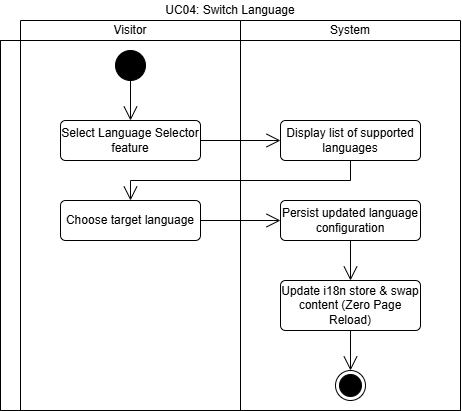

The diagram above was exported from draw.io. Its source (the exported page's mxGraphModel, read from the mxfile embedded in the PNG):
<mxGraphModel dx="1335" dy="875" grid="1" gridSize="10" guides="1" tooltips="1" connect="1" arrows="1" fold="1" page="1" pageScale="1" pageWidth="827" pageHeight="1169" math="0" shadow="0">
  <root>
    <mxCell id="lK8tkNpu7JsjtVlS-iMq-0" />
    <mxCell id="lK8tkNpu7JsjtVlS-iMq-1" parent="lK8tkNpu7JsjtVlS-iMq-0" />
    <mxCell id="lK8tkNpu7JsjtVlS-iMq-5" parent="lK8tkNpu7JsjtVlS-iMq-1" style="shape=table;html=1;whiteSpace=wrap;startSize=20;container=1;collapsible=0;childLayout=tableLayout;fillColor=none;swimlaneFillColor=#ffffff;strokeColor=none;" value="UC04: Switch Language" vertex="1">
      <mxGeometry height="410" width="460" as="geometry" />
    </mxCell>
    <mxCell id="lK8tkNpu7JsjtVlS-iMq-6" parent="lK8tkNpu7JsjtVlS-iMq-5" style="shape=partialRectangle;html=1;whiteSpace=wrap;collapsible=0;dropTarget=0;pointerEvents=0;fillColor=none;top=0;left=0;bottom=0;right=0;points=[[0,0.5],[1,0.5]];portConstraint=eastwest;strokeColor=none;" value="" vertex="1">
      <mxGeometry height="20" width="460" y="20" as="geometry" />
    </mxCell>
    <mxCell id="lK8tkNpu7JsjtVlS-iMq-7" parent="lK8tkNpu7JsjtVlS-iMq-6" style="shape=partialRectangle;html=1;whiteSpace=wrap;connectable=0;fillColor=none;top=1;left=1;bottom=1;right=1;overflow=hidden;strokeColor=none;" value="" vertex="1">
      <mxGeometry height="20" width="20" as="geometry">
        <mxRectangle height="20" width="20" as="alternateBounds" />
      </mxGeometry>
    </mxCell>
    <mxCell id="lK8tkNpu7JsjtVlS-iMq-8" parent="lK8tkNpu7JsjtVlS-iMq-6" style="shape=partialRectangle;html=1;whiteSpace=wrap;connectable=0;fillColor=none;top=1;left=1;bottom=1;right=1;overflow=hidden;" value="Visitor" vertex="1">
      <mxGeometry height="20" width="220" x="20" as="geometry">
        <mxRectangle height="20" width="220" as="alternateBounds" />
      </mxGeometry>
    </mxCell>
    <mxCell id="lK8tkNpu7JsjtVlS-iMq-9" parent="lK8tkNpu7JsjtVlS-iMq-6" style="shape=partialRectangle;html=1;whiteSpace=wrap;connectable=0;fillColor=none;top=1;left=1;bottom=1;right=1;overflow=hidden;" value="System" vertex="1">
      <mxGeometry height="20" width="220" x="240" as="geometry">
        <mxRectangle height="20" width="220" as="alternateBounds" />
      </mxGeometry>
    </mxCell>
    <mxCell id="lK8tkNpu7JsjtVlS-iMq-10" parent="lK8tkNpu7JsjtVlS-iMq-5" style="shape=partialRectangle;html=1;whiteSpace=wrap;collapsible=0;dropTarget=0;pointerEvents=0;fillColor=none;top=1;left=1;bottom=1;right=1;points=[[0,0.5],[1,0.5]];portConstraint=eastwest;" value="" vertex="1">
      <mxGeometry height="370" width="460" y="40" as="geometry" />
    </mxCell>
    <mxCell id="lK8tkNpu7JsjtVlS-iMq-11" parent="lK8tkNpu7JsjtVlS-iMq-10" style="shape=partialRectangle;html=1;whiteSpace=wrap;connectable=0;fillColor=none;top=1;left=1;bottom=1;right=1;overflow=hidden;horizontal=0;" value="" vertex="1">
      <mxGeometry height="370" width="20" as="geometry">
        <mxRectangle height="370" width="20" as="alternateBounds" />
      </mxGeometry>
    </mxCell>
    <mxCell id="lK8tkNpu7JsjtVlS-iMq-12" parent="lK8tkNpu7JsjtVlS-iMq-10" style="shape=partialRectangle;html=1;whiteSpace=wrap;connectable=0;fillColor=none;top=1;left=1;bottom=1;right=1;overflow=hidden;" value="" vertex="1">
      <mxGeometry height="370" width="220" x="20" as="geometry">
        <mxRectangle height="370" width="220" as="alternateBounds" />
      </mxGeometry>
    </mxCell>
    <mxCell id="lK8tkNpu7JsjtVlS-iMq-13" parent="lK8tkNpu7JsjtVlS-iMq-10" style="shape=partialRectangle;html=1;whiteSpace=wrap;connectable=0;fillColor=none;top=1;left=1;bottom=1;right=1;overflow=hidden;" value="" vertex="1">
      <mxGeometry height="370" width="220" x="240" as="geometry">
        <mxRectangle height="370" width="220" as="alternateBounds" />
      </mxGeometry>
    </mxCell>
    <mxCell id="lK8tkNpu7JsjtVlS-iMq-14" edge="1" parent="lK8tkNpu7JsjtVlS-iMq-1" source="lK8tkNpu7JsjtVlS-iMq-15" style="edgeStyle=orthogonalEdgeStyle;shape=connector;rounded=0;libavoidRouting=1;orthogonalLoop=1;jettySize=auto;html=1;strokeColor=default;align=center;verticalAlign=middle;fontFamily=Helvetica;fontSize=11;fontColor=default;labelBackgroundColor=default;defaultLabelBackgroundColor=page;elbow=horizontal;endArrow=open;endSize=12;" target="lK8tkNpu7JsjtVlS-iMq-18">
      <mxGeometry relative="1" as="geometry" />
    </mxCell>
    <mxCell id="lK8tkNpu7JsjtVlS-iMq-15" parent="lK8tkNpu7JsjtVlS-iMq-1" style="ellipse;fillColor=strokeColor;html=1;" value="" vertex="1">
      <mxGeometry height="30" width="30" x="115" y="50" as="geometry" />
    </mxCell>
    <mxCell id="lK8tkNpu7JsjtVlS-iMq-16" parent="lK8tkNpu7JsjtVlS-iMq-1" style="ellipse;html=1;shape=endState;fillColor=strokeColor;" value="" vertex="1">
      <mxGeometry height="30" width="30" x="335" y="370" as="geometry" />
    </mxCell>
    <mxCell id="lK8tkNpu7JsjtVlS-iMq-17" edge="1" parent="lK8tkNpu7JsjtVlS-iMq-1" style="edgeStyle=orthogonalEdgeStyle;shape=connector;rounded=0;libavoidRouting=1;orthogonalLoop=1;jettySize=auto;html=1;strokeColor=default;align=center;verticalAlign=middle;fontFamily=Helvetica;fontSize=11;fontColor=default;labelBackgroundColor=default;defaultLabelBackgroundColor=page;elbow=horizontal;endArrow=open;endSize=12;" target="lK8tkNpu7JsjtVlS-iMq-20">
      <mxGeometry relative="1" as="geometry">
        <mxPoint x="190" y="140" as="sourcePoint" />
      </mxGeometry>
    </mxCell>
    <mxCell id="lK8tkNpu7JsjtVlS-iMq-18" parent="lK8tkNpu7JsjtVlS-iMq-1" style="html=1;align=center;verticalAlign=middle;rounded=1;absoluteArcSize=1;arcSize=10;dashed=0;whiteSpace=wrap;" value="Select Language Selector feature" vertex="1">
      <mxGeometry height="40" width="140" x="60" y="120" as="geometry" />
    </mxCell>
    <mxCell id="lK8tkNpu7JsjtVlS-iMq-19" edge="1" parent="lK8tkNpu7JsjtVlS-iMq-1" source="lK8tkNpu7JsjtVlS-iMq-20" style="edgeStyle=orthogonalEdgeStyle;shape=connector;rounded=0;libavoidRouting=1;orthogonalLoop=1;jettySize=auto;html=1;entryX=0.5;entryY=0;entryDx=0;entryDy=0;strokeColor=default;align=center;verticalAlign=middle;fontFamily=Helvetica;fontSize=11;fontColor=default;labelBackgroundColor=default;defaultLabelBackgroundColor=page;elbow=horizontal;endArrow=open;endSize=12;exitX=0.5;exitY=1;exitDx=0;exitDy=0;" target="lK8tkNpu7JsjtVlS-iMq-22">
      <mxGeometry relative="1" x="0.2903" as="geometry">
        <Array as="points">
          <mxPoint x="350" y="180" />
          <mxPoint x="130" y="180" />
        </Array>
        <mxPoint x="120" y="200" as="targetPoint" />
      </mxGeometry>
    </mxCell>
    <mxCell id="lK8tkNpu7JsjtVlS-iMq-20" parent="lK8tkNpu7JsjtVlS-iMq-1" style="html=1;align=center;verticalAlign=middle;rounded=1;absoluteArcSize=1;arcSize=10;dashed=0;whiteSpace=wrap;" value="Display list of supported languages" vertex="1">
      <mxGeometry height="40" width="140" x="280" y="120" as="geometry" />
    </mxCell>
    <mxCell id="lK8tkNpu7JsjtVlS-iMq-21" edge="1" parent="lK8tkNpu7JsjtVlS-iMq-1" source="lK8tkNpu7JsjtVlS-iMq-22" style="edgeStyle=orthogonalEdgeStyle;shape=connector;rounded=0;libavoidRouting=1;orthogonalLoop=1;jettySize=auto;html=1;strokeColor=default;align=center;verticalAlign=middle;fontFamily=Helvetica;fontSize=11;fontColor=default;labelBackgroundColor=default;defaultLabelBackgroundColor=page;elbow=horizontal;endArrow=open;endSize=12;" target="lK8tkNpu7JsjtVlS-iMq-24">
      <mxGeometry relative="1" as="geometry">
        <mxPoint x="210" y="220" as="sourcePoint" />
      </mxGeometry>
    </mxCell>
    <mxCell id="lK8tkNpu7JsjtVlS-iMq-22" parent="lK8tkNpu7JsjtVlS-iMq-1" style="html=1;align=center;verticalAlign=middle;rounded=1;absoluteArcSize=1;arcSize=10;dashed=0;whiteSpace=wrap;" value="Choose target language" vertex="1">
      <mxGeometry height="40" width="140" x="60" y="200" as="geometry" />
    </mxCell>
    <mxCell id="lK8tkNpu7JsjtVlS-iMq-23" edge="1" parent="lK8tkNpu7JsjtVlS-iMq-1" source="lK8tkNpu7JsjtVlS-iMq-24" style="edgeStyle=orthogonalEdgeStyle;shape=connector;rounded=0;libavoidRouting=1;orthogonalLoop=1;jettySize=auto;html=1;strokeColor=default;align=center;verticalAlign=middle;fontFamily=Helvetica;fontSize=11;fontColor=default;labelBackgroundColor=default;defaultLabelBackgroundColor=page;elbow=horizontal;endArrow=open;endSize=12;" target="lK8tkNpu7JsjtVlS-iMq-26">
      <mxGeometry relative="1" as="geometry" />
    </mxCell>
    <mxCell id="lK8tkNpu7JsjtVlS-iMq-24" parent="lK8tkNpu7JsjtVlS-iMq-1" style="html=1;align=center;verticalAlign=middle;rounded=1;absoluteArcSize=1;arcSize=10;dashed=0;whiteSpace=wrap;" value="Persist updated language configuration" vertex="1">
      <mxGeometry height="40" width="140" x="280" y="200" as="geometry" />
    </mxCell>
    <mxCell id="lK8tkNpu7JsjtVlS-iMq-25" edge="1" parent="lK8tkNpu7JsjtVlS-iMq-1" source="lK8tkNpu7JsjtVlS-iMq-26" style="edgeStyle=orthogonalEdgeStyle;shape=connector;rounded=0;libavoidRouting=1;orthogonalLoop=1;jettySize=auto;html=1;strokeColor=default;align=center;verticalAlign=middle;fontFamily=Helvetica;fontSize=11;fontColor=default;labelBackgroundColor=default;defaultLabelBackgroundColor=page;elbow=horizontal;endArrow=open;endSize=12;" target="lK8tkNpu7JsjtVlS-iMq-16">
      <mxGeometry relative="1" as="geometry" />
    </mxCell>
    <mxCell id="lK8tkNpu7JsjtVlS-iMq-26" parent="lK8tkNpu7JsjtVlS-iMq-1" style="html=1;align=center;verticalAlign=middle;rounded=1;absoluteArcSize=1;arcSize=10;dashed=0;whiteSpace=wrap;" value="Update i18n store &amp;amp; swap content (Zero Page Reload)" vertex="1">
      <mxGeometry height="50" width="140" x="280" y="280" as="geometry" />
    </mxCell>
  </root>
</mxGraphModel>